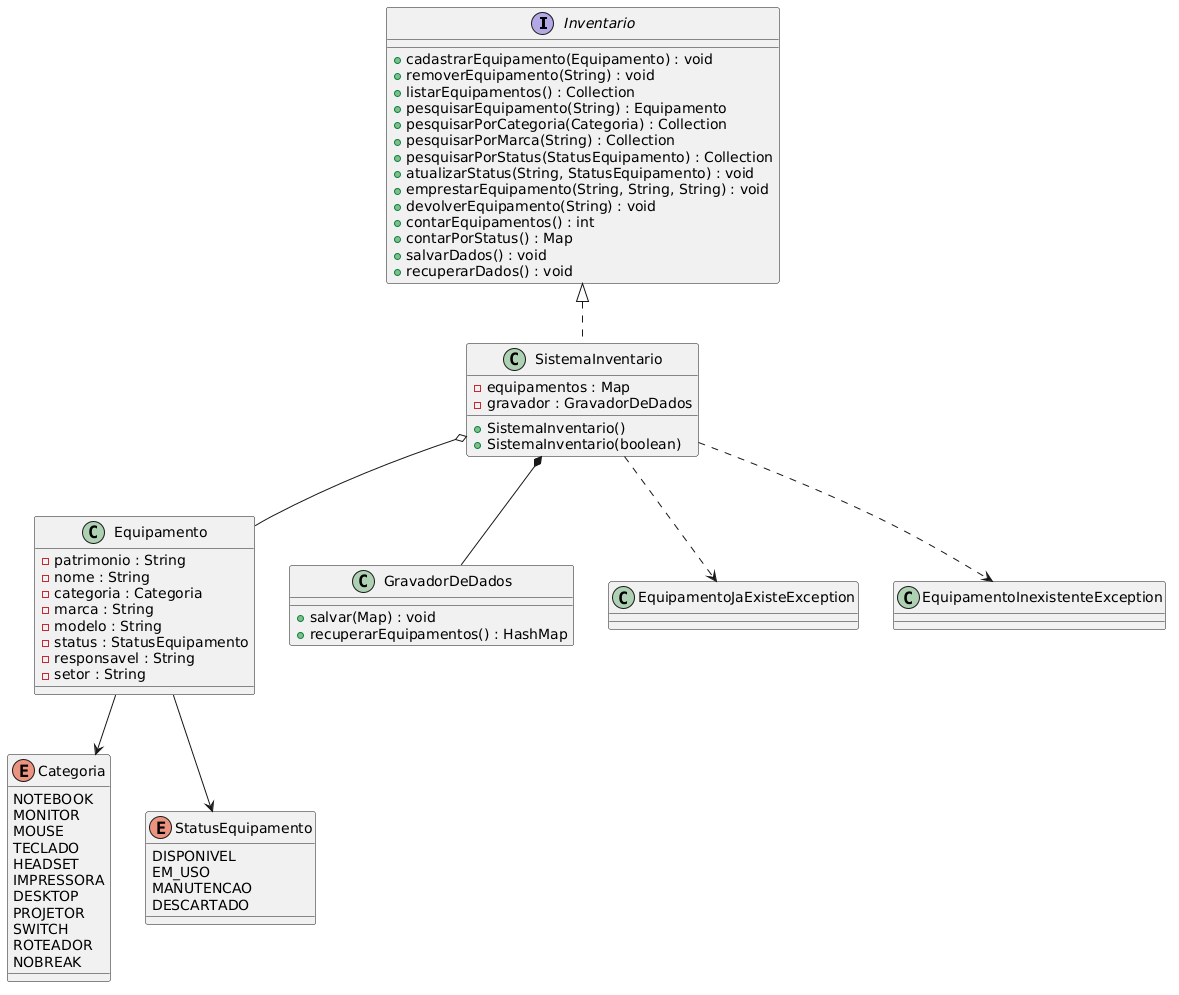

The diagram above was rendered by PlantUML. Its source (embedded in the PNG):
@startuml
interface Inventario {
  +cadastrarEquipamento(Equipamento) : void
  +removerEquipamento(String) : void
  +listarEquipamentos() : Collection
  +pesquisarEquipamento(String) : Equipamento
  +pesquisarPorCategoria(Categoria) : Collection
  +pesquisarPorMarca(String) : Collection
  +pesquisarPorStatus(StatusEquipamento) : Collection
  +atualizarStatus(String, StatusEquipamento) : void
  +emprestarEquipamento(String, String, String) : void
  +devolverEquipamento(String) : void
  +contarEquipamentos() : int
  +contarPorStatus() : Map
  +salvarDados() : void
  +recuperarDados() : void
}

class SistemaInventario {
  -equipamentos : Map
  -gravador : GravadorDeDados
  +SistemaInventario()
  +SistemaInventario(boolean)
}

class Equipamento {
  -patrimonio : String
  -nome : String
  -categoria : Categoria
  -marca : String
  -modelo : String
  -status : StatusEquipamento
  -responsavel : String
  -setor : String
}

class GravadorDeDados {
  +salvar(Map) : void
  +recuperarEquipamentos() : HashMap
}

enum Categoria {
  NOTEBOOK
  MONITOR
  MOUSE
  TECLADO
  HEADSET
  IMPRESSORA
  DESKTOP
  PROJETOR
  SWITCH
  ROTEADOR
  NOBREAK
}

enum StatusEquipamento {
  DISPONIVEL
  EM_USO
  MANUTENCAO
  DESCARTADO
}

class EquipamentoJaExisteException
class EquipamentoInexistenteException

Inventario <|.. SistemaInventario
SistemaInventario *-- GravadorDeDados
SistemaInventario o-- Equipamento
Equipamento --> Categoria
Equipamento --> StatusEquipamento
SistemaInventario ..> EquipamentoJaExisteException
SistemaInventario ..> EquipamentoInexistenteException
@enduml